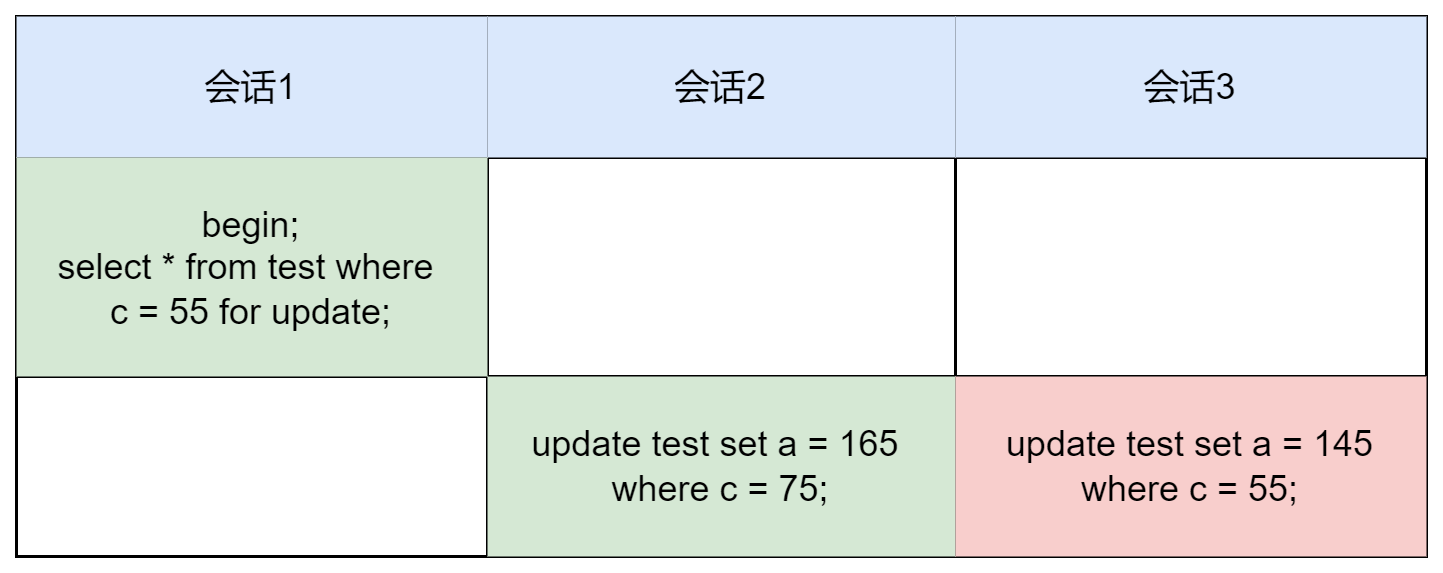

The diagram above was exported from draw.io. Its source (the exported page's mxGraphModel, read from the mxfile embedded in the PNG):
<mxGraphModel dx="942" dy="574" grid="1" gridSize="10" guides="1" tooltips="1" connect="1" arrows="1" fold="1" page="1" pageScale="1" pageWidth="827" pageHeight="1169" math="0" shadow="0">
  <root>
    <mxCell id="0" />
    <mxCell id="1" parent="0" />
    <mxCell id="M1R1GfSwchSjPaVKC59i-1" value="" style="shape=table;html=1;whiteSpace=wrap;startSize=0;container=1;collapsible=0;childLayout=tableLayout;" parent="1" vertex="1">
      <mxGeometry x="22" y="110" width="470" height="180" as="geometry" />
    </mxCell>
    <mxCell id="M1R1GfSwchSjPaVKC59i-2" value="" style="shape=tableRow;horizontal=0;startSize=0;swimlaneHead=0;swimlaneBody=0;top=0;left=0;bottom=0;right=0;collapsible=0;dropTarget=0;fillColor=none;points=[[0,0.5],[1,0.5]];portConstraint=eastwest;" parent="M1R1GfSwchSjPaVKC59i-1" vertex="1">
      <mxGeometry width="470" height="47" as="geometry" />
    </mxCell>
    <mxCell id="M1R1GfSwchSjPaVKC59i-3" value="会话1" style="shape=partialRectangle;html=1;whiteSpace=wrap;connectable=0;fillColor=#dae8fc;top=0;left=0;bottom=0;right=0;overflow=hidden;strokeColor=#6c8ebf;" parent="M1R1GfSwchSjPaVKC59i-2" vertex="1">
      <mxGeometry width="157" height="47" as="geometry">
        <mxRectangle width="157" height="47" as="alternateBounds" />
      </mxGeometry>
    </mxCell>
    <mxCell id="M1R1GfSwchSjPaVKC59i-4" value="会话2" style="shape=partialRectangle;html=1;whiteSpace=wrap;connectable=0;fillColor=#dae8fc;top=0;left=0;bottom=0;right=0;overflow=hidden;strokeColor=#6c8ebf;" parent="M1R1GfSwchSjPaVKC59i-2" vertex="1">
      <mxGeometry x="157" width="156" height="47" as="geometry">
        <mxRectangle width="156" height="47" as="alternateBounds" />
      </mxGeometry>
    </mxCell>
    <mxCell id="M1R1GfSwchSjPaVKC59i-5" value="会话3" style="shape=partialRectangle;html=1;whiteSpace=wrap;connectable=0;fillColor=#dae8fc;top=0;left=0;bottom=0;right=0;overflow=hidden;strokeColor=#6c8ebf;" parent="M1R1GfSwchSjPaVKC59i-2" vertex="1">
      <mxGeometry x="313" width="157" height="47" as="geometry">
        <mxRectangle width="157" height="47" as="alternateBounds" />
      </mxGeometry>
    </mxCell>
    <mxCell id="M1R1GfSwchSjPaVKC59i-6" value="" style="shape=tableRow;horizontal=0;startSize=0;swimlaneHead=0;swimlaneBody=0;top=0;left=0;bottom=0;right=0;collapsible=0;dropTarget=0;fillColor=none;points=[[0,0.5],[1,0.5]];portConstraint=eastwest;" parent="M1R1GfSwchSjPaVKC59i-1" vertex="1">
      <mxGeometry y="47" width="470" height="73" as="geometry" />
    </mxCell>
    <mxCell id="M1R1GfSwchSjPaVKC59i-7" value="begin;&lt;br&gt;select * from test where &lt;br&gt;c = 55 for update;" style="shape=partialRectangle;html=1;whiteSpace=wrap;connectable=0;fillColor=#d5e8d4;top=0;left=0;bottom=0;right=0;overflow=hidden;strokeColor=#82b366;" parent="M1R1GfSwchSjPaVKC59i-6" vertex="1">
      <mxGeometry width="157" height="73" as="geometry">
        <mxRectangle width="157" height="73" as="alternateBounds" />
      </mxGeometry>
    </mxCell>
    <mxCell id="M1R1GfSwchSjPaVKC59i-8" value="" style="shape=partialRectangle;html=1;whiteSpace=wrap;connectable=0;fillColor=none;top=0;left=0;bottom=0;right=0;overflow=hidden;" parent="M1R1GfSwchSjPaVKC59i-6" vertex="1">
      <mxGeometry x="157" width="156" height="73" as="geometry">
        <mxRectangle width="156" height="73" as="alternateBounds" />
      </mxGeometry>
    </mxCell>
    <mxCell id="M1R1GfSwchSjPaVKC59i-9" value="" style="shape=partialRectangle;html=1;whiteSpace=wrap;connectable=0;fillColor=none;top=0;left=0;bottom=0;right=0;overflow=hidden;" parent="M1R1GfSwchSjPaVKC59i-6" vertex="1">
      <mxGeometry x="313" width="157" height="73" as="geometry">
        <mxRectangle width="157" height="73" as="alternateBounds" />
      </mxGeometry>
    </mxCell>
    <mxCell id="M1R1GfSwchSjPaVKC59i-10" value="" style="shape=tableRow;horizontal=0;startSize=0;swimlaneHead=0;swimlaneBody=0;top=0;left=0;bottom=0;right=0;collapsible=0;dropTarget=0;fillColor=none;points=[[0,0.5],[1,0.5]];portConstraint=eastwest;" parent="M1R1GfSwchSjPaVKC59i-1" vertex="1">
      <mxGeometry y="120" width="470" height="60" as="geometry" />
    </mxCell>
    <mxCell id="M1R1GfSwchSjPaVKC59i-11" value="" style="shape=partialRectangle;html=1;whiteSpace=wrap;connectable=0;fillColor=none;top=0;left=0;bottom=0;right=0;overflow=hidden;" parent="M1R1GfSwchSjPaVKC59i-10" vertex="1">
      <mxGeometry width="157" height="60" as="geometry">
        <mxRectangle width="157" height="60" as="alternateBounds" />
      </mxGeometry>
    </mxCell>
    <mxCell id="M1R1GfSwchSjPaVKC59i-12" value="update test set a = 165 &lt;br&gt;where c = 75;" style="shape=partialRectangle;html=1;whiteSpace=wrap;connectable=0;fillColor=#d5e8d4;top=0;left=0;bottom=0;right=0;overflow=hidden;strokeColor=#82b366;" parent="M1R1GfSwchSjPaVKC59i-10" vertex="1">
      <mxGeometry x="157" width="156" height="60" as="geometry">
        <mxRectangle width="156" height="60" as="alternateBounds" />
      </mxGeometry>
    </mxCell>
    <mxCell id="M1R1GfSwchSjPaVKC59i-13" value="update test set a = 145 where c = 55;" style="shape=partialRectangle;html=1;whiteSpace=wrap;connectable=0;fillColor=#f8cecc;top=0;left=0;bottom=0;right=0;overflow=hidden;pointerEvents=1;strokeColor=#b85450;" parent="M1R1GfSwchSjPaVKC59i-10" vertex="1">
      <mxGeometry x="313" width="157" height="60" as="geometry">
        <mxRectangle width="157" height="60" as="alternateBounds" />
      </mxGeometry>
    </mxCell>
  </root>
</mxGraphModel>